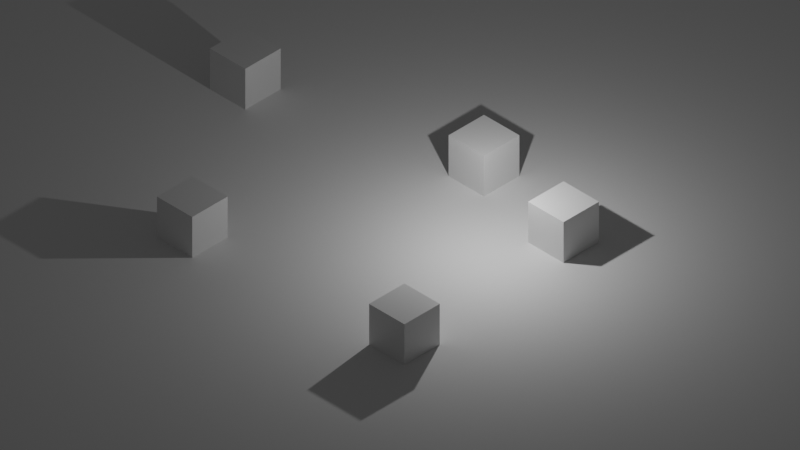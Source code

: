 # Source: city.blend  (saved by Blender 2.82.7; exported with 4.5.12 LTS)
import bpy
from mathutils import Matrix  # noqa: F401  (used for matrix-valued properties, if any)

bpy.ops.wm.read_factory_settings(use_empty=True)
scene = bpy.context.scene
scene.name = 'Scene'

# ---- collections
col_collection = bpy.data.collections.new('Collection'); scene.collection.children.link(col_collection)

# ---- materials (node trees are filled in below, after node groups)
mat_material = bpy.data.materials.new('Material')
mat_material.alpha_threshold = 0.0
mat_material.use_transparent_shadow = False
mat_material.line_color = (0.0, 0.0, 0.0, 1.0)

# ---- material node trees
mat_material.use_nodes = True; mat_material.node_tree.nodes.clear()
_N = mat_material.node_tree.nodes; _L = mat_material.node_tree.links
n0 = _N.new('ShaderNodeOutputMaterial'); n0.name = 'Material Output'; n0.location = (300, 300)
n1 = _N.new('ShaderNodeBsdfPrincipled'); n1.name = 'Principled BSDF'; n1.location = (10, 300)
n1.distribution = 'GGX'
n1.subsurface_method = 'BURLEY'
n1.inputs[2].default_value = 0.4
n1.inputs[3].default_value = 1.45
n1.inputs[27].default_value = (0.0, 0.0, 0.0, 1.0)
n1.inputs[28].default_value = 1.0
_L.new(n1.outputs[0], n0.inputs[0])
n0.is_active_output = True

# ---- world
world_world = bpy.data.worlds.new('World'); scene.world = world_world
world_world.use_nodes = True; world_world.node_tree.nodes.clear()
_N = world_world.node_tree.nodes; _L = world_world.node_tree.links
n0 = _N.new('ShaderNodeOutputWorld'); n0.name = 'World Output'; n0.location = (300, 300)
n1 = _N.new('ShaderNodeBackground'); n1.name = 'Background'; n1.location = (10, 300)
n1.inputs[0].default_value = (0.05088, 0.05088, 0.05088, 1.0)
_L.new(n1.outputs[0], n0.inputs[0])
n0.is_active_output = True
world_world.color = (0.05088, 0.05088, 0.05088)
world_world.use_sun_shadow = False
world_world.sun_shadow_jitter_overblur = 0.0

# ---- cameras
cam_camera = bpy.data.cameras.new('Camera')
cam_camera.type = 'ORTHO'
cam_camera.clip_end = 100.0
cam_camera.ortho_scale = 32.0

# ---- lights
light_light = bpy.data.lights.new('Light', 'POINT')
light_light.transmission_factor = 0.0
light_light.energy = 1000.0
light_light.shadow_soft_size = 0.1
light_light.shadow_maximum_resolution = 0.006
light_light.use_absolute_resolution = True

# ---- meshes
me_cube = bpy.data.meshes.new('Cube')
me_cube.from_pydata([(1.0, 1.0, 1.0), (1.0, 1.0, -1.0), (1.0, -1.0, 1.0), (1.0, -1.0, -1.0), (-1.0, 1.0, 1.0), (-1.0, 1.0, -1.0), (-1.0, -1.0, 1.0), (-1.0, -1.0, -1.0)], [], [(0, 4, 6, 2), (3, 2, 6, 7), (7, 6, 4, 5), (5, 1, 3, 7), (1, 0, 2, 3), (5, 4, 0, 1)])
_uv = me_cube.uv_layers.new(name='UVMap')
_uv.uv.foreach_set('vector', [0.625, 0.5, 0.875, 0.5, 0.875, 0.75, 0.625, 0.75, 0.375, 0.75, 0.625, 0.75, 0.625, 1.0, 0.375, 1.0, 0.375, 0.0, 0.625, 0.0, 0.625, 0.25, 0.375, 0.25, 0.125, 0.5, 0.375, 0.5, 0.375, 0.75, 0.125, 0.75, 0.375, 0.5, 0.625, 0.5, 0.625, 0.75, 0.375, 0.75, 0.375, 0.25, 0.625, 0.25, 0.625, 0.5, 0.375, 0.5])
me_cube.materials.append(mat_material)
me_cube.use_remesh_preserve_volume = False
me_cube.use_remesh_preserve_attributes = False
me_cube.use_mirror_vertex_groups = False
me_cube.update()
me_plane = bpy.data.meshes.new('Plane')
me_plane.from_pydata([(-1.0, -1.0, 0.0), (1.0, -1.0, 0.0), (-1.0, 1.0, 0.0), (1.0, 1.0, 0.0)], [], [(0, 1, 3, 2)])
_uv = me_plane.uv_layers.new(name='UVMap')
_uv.uv.foreach_set('vector', [0.0, 0.0, 1.0, 0.0, 1.0, 1.0, 0.0, 1.0])
me_plane.use_remesh_fix_poles = True
me_plane.use_remesh_preserve_attributes = False
me_plane.use_mirror_vertex_groups = False
me_plane.update()
me_cube_001 = bpy.data.meshes.new('Cube.001')
me_cube_001.from_pydata([(1.0, 1.0, 1.0), (1.0, 1.0, -1.0), (1.0, -1.0, 1.0), (1.0, -1.0, -1.0), (-1.0, 1.0, 1.0), (-1.0, 1.0, -1.0), (-1.0, -1.0, 1.0), (-1.0, -1.0, -1.0)], [], [(0, 4, 6, 2), (3, 2, 6, 7), (7, 6, 4, 5), (5, 1, 3, 7), (1, 0, 2, 3), (5, 4, 0, 1)])
_uv = me_cube_001.uv_layers.new(name='UVMap')
_uv.uv.foreach_set('vector', [0.625, 0.5, 0.875, 0.5, 0.875, 0.75, 0.625, 0.75, 0.375, 0.75, 0.625, 0.75, 0.625, 1.0, 0.375, 1.0, 0.375, 0.0, 0.625, 0.0, 0.625, 0.25, 0.375, 0.25, 0.125, 0.5, 0.375, 0.5, 0.375, 0.75, 0.125, 0.75, 0.375, 0.5, 0.625, 0.5, 0.625, 0.75, 0.375, 0.75, 0.375, 0.25, 0.625, 0.25, 0.625, 0.5, 0.375, 0.5])
me_cube_001.materials.append(mat_material)
me_cube_001.use_remesh_preserve_volume = False
me_cube_001.use_remesh_preserve_attributes = False
me_cube_001.use_mirror_vertex_groups = False
me_cube_001.update()
me_cube_002 = bpy.data.meshes.new('Cube.002')
me_cube_002.from_pydata([(1.0, 1.0, 1.0), (1.0, 1.0, -1.0), (1.0, -1.0, 1.0), (1.0, -1.0, -1.0), (-1.0, 1.0, 1.0), (-1.0, 1.0, -1.0), (-1.0, -1.0, 1.0), (-1.0, -1.0, -1.0)], [], [(0, 4, 6, 2), (3, 2, 6, 7), (7, 6, 4, 5), (5, 1, 3, 7), (1, 0, 2, 3), (5, 4, 0, 1)])
_uv = me_cube_002.uv_layers.new(name='UVMap')
_uv.uv.foreach_set('vector', [0.625, 0.5, 0.875, 0.5, 0.875, 0.75, 0.625, 0.75, 0.375, 0.75, 0.625, 0.75, 0.625, 1.0, 0.375, 1.0, 0.375, 0.0, 0.625, 0.0, 0.625, 0.25, 0.375, 0.25, 0.125, 0.5, 0.375, 0.5, 0.375, 0.75, 0.125, 0.75, 0.375, 0.5, 0.625, 0.5, 0.625, 0.75, 0.375, 0.75, 0.375, 0.25, 0.625, 0.25, 0.625, 0.5, 0.375, 0.5])
me_cube_002.materials.append(mat_material)
me_cube_002.use_remesh_preserve_volume = False
me_cube_002.use_remesh_preserve_attributes = False
me_cube_002.use_mirror_vertex_groups = False
me_cube_002.update()
me_cube_003 = bpy.data.meshes.new('Cube.003')
me_cube_003.from_pydata([(1.0, 1.0, 1.0), (1.0, 1.0, -1.0), (1.0, -1.0, 1.0), (1.0, -1.0, -1.0), (-1.0, 1.0, 1.0), (-1.0, 1.0, -1.0), (-1.0, -1.0, 1.0), (-1.0, -1.0, -1.0)], [], [(0, 4, 6, 2), (3, 2, 6, 7), (7, 6, 4, 5), (5, 1, 3, 7), (1, 0, 2, 3), (5, 4, 0, 1)])
_uv = me_cube_003.uv_layers.new(name='UVMap')
_uv.uv.foreach_set('vector', [0.625, 0.5, 0.875, 0.5, 0.875, 0.75, 0.625, 0.75, 0.375, 0.75, 0.625, 0.75, 0.625, 1.0, 0.375, 1.0, 0.375, 0.0, 0.625, 0.0, 0.625, 0.25, 0.375, 0.25, 0.125, 0.5, 0.375, 0.5, 0.375, 0.75, 0.125, 0.75, 0.375, 0.5, 0.625, 0.5, 0.625, 0.75, 0.375, 0.75, 0.375, 0.25, 0.625, 0.25, 0.625, 0.5, 0.375, 0.5])
me_cube_003.materials.append(mat_material)
me_cube_003.use_remesh_preserve_volume = False
me_cube_003.use_remesh_preserve_attributes = False
me_cube_003.use_mirror_vertex_groups = False
me_cube_003.update()
me_cube_004 = bpy.data.meshes.new('Cube.004')
me_cube_004.from_pydata([(1.0, 1.0, 1.0), (1.0, 1.0, -1.0), (1.0, -1.0, 1.0), (1.0, -1.0, -1.0), (-1.0, 1.0, 1.0), (-1.0, 1.0, -1.0), (-1.0, -1.0, 1.0), (-1.0, -1.0, -1.0)], [], [(0, 4, 6, 2), (3, 2, 6, 7), (7, 6, 4, 5), (5, 1, 3, 7), (1, 0, 2, 3), (5, 4, 0, 1)])
_uv = me_cube_004.uv_layers.new(name='UVMap')
_uv.uv.foreach_set('vector', [0.625, 0.5, 0.875, 0.5, 0.875, 0.75, 0.625, 0.75, 0.375, 0.75, 0.625, 0.75, 0.625, 1.0, 0.375, 1.0, 0.375, 0.0, 0.625, 0.0, 0.625, 0.25, 0.375, 0.25, 0.125, 0.5, 0.375, 0.5, 0.375, 0.75, 0.125, 0.75, 0.375, 0.5, 0.625, 0.5, 0.625, 0.75, 0.375, 0.75, 0.375, 0.25, 0.625, 0.25, 0.625, 0.5, 0.375, 0.5])
me_cube_004.materials.append(mat_material)
me_cube_004.use_remesh_preserve_volume = False
me_cube_004.use_remesh_preserve_attributes = False
me_cube_004.use_mirror_vertex_groups = False
me_cube_004.update()

# ---- objects
ob_cube = bpy.data.objects.new('Cube', me_cube)
ob_light = bpy.data.objects.new('Light', light_light)
ob_camera = bpy.data.objects.new('Camera', cam_camera)
ob_plane = bpy.data.objects.new('Plane', me_plane)
ob_cube_001 = bpy.data.objects.new('Cube.001', me_cube_001)
ob_cube_002 = bpy.data.objects.new('Cube.002', me_cube_002)
ob_cube_003 = bpy.data.objects.new('Cube.003', me_cube_003)
ob_cube_004 = bpy.data.objects.new('Cube.004', me_cube_004)

# ---- transforms, parenting, visibility, modifiers, constraints
ob_cube.location = (-11.0, 2.25, 1.0)
ob_cube.lock_rotations_4d = False
ob_cube.empty_display_type = 'ARROWS'
ob_cube.lineart.crease_threshold = 0.0
ob_light.location = (4.076, 1.005, 5.904)
ob_light.rotation_euler = (0.6503, 0.05522, 1.866)
ob_light.lock_rotations_4d = False
ob_light.empty_display_type = 'ARROWS'
ob_light.color = (0.0, 0.0, 0.0, 0.0)
ob_light.lineart.crease_threshold = 0.0
ob_camera.location = (15.0, -15.0, 15.0)
ob_camera.rotation_euler = (0.9547, 0.0, 0.7854)
ob_camera.lock_rotations_4d = False
ob_camera.empty_display_type = 'ARROWS'
ob_camera.color = (0.0, 0.0, 0.0, 0.0)
ob_camera.display_type = 'WIRE'
ob_camera.lineart.crease_threshold = 0.0
ob_plane.location = (1.0, 0.0, 0.0)
ob_plane.scale = (24.76, 24.76, 24.76)
ob_plane.lineart.crease_threshold = 0.0
ob_cube_001.location = (-5.25, -6.5, 1.0)
ob_cube_001.lock_rotations_4d = False
ob_cube_001.empty_display_type = 'ARROWS'
ob_cube_001.lineart.crease_threshold = 0.0
ob_cube_002.location = (6.0, -5.75, 1.0)
ob_cube_002.lock_rotations_4d = False
ob_cube_002.empty_display_type = 'ARROWS'
ob_cube_002.lineart.crease_threshold = 0.0
ob_cube_003.location = (5.5, 3.75, 1.0)
ob_cube_003.lock_rotations_4d = False
ob_cube_003.empty_display_type = 'ARROWS'
ob_cube_003.lineart.crease_threshold = 0.0
ob_cube_004.location = (0.0, 4.75, 1.0)
ob_cube_004.lock_rotations_4d = False
ob_cube_004.empty_display_type = 'ARROWS'
ob_cube_004.lineart.crease_threshold = 0.0

# ---- collection membership
col_collection.objects.link(ob_cube)
col_collection.objects.link(ob_light)
col_collection.objects.link(ob_camera)
col_collection.objects.link(ob_plane)
col_collection.objects.link(ob_cube_001)
col_collection.objects.link(ob_cube_002)
col_collection.objects.link(ob_cube_003)
col_collection.objects.link(ob_cube_004)

# ---- scene / render settings (as saved in the file)
scene.camera = ob_camera
scene.frame_start = 1; scene.frame_end = 250; scene.frame_set(0)
scene.render.engine = 'BLENDER_EEVEE_NEXT'
scene.cycles.use_denoising = False
scene.cycles.samples = 128
scene.cycles.sampling_pattern = 'TABULATED_SOBOL'
scene.cycles.use_adaptive_sampling = False
scene.cycles.use_light_tree = False
scene.view_settings.view_transform = 'Filmic'
bpy.context.view_layer.update()
